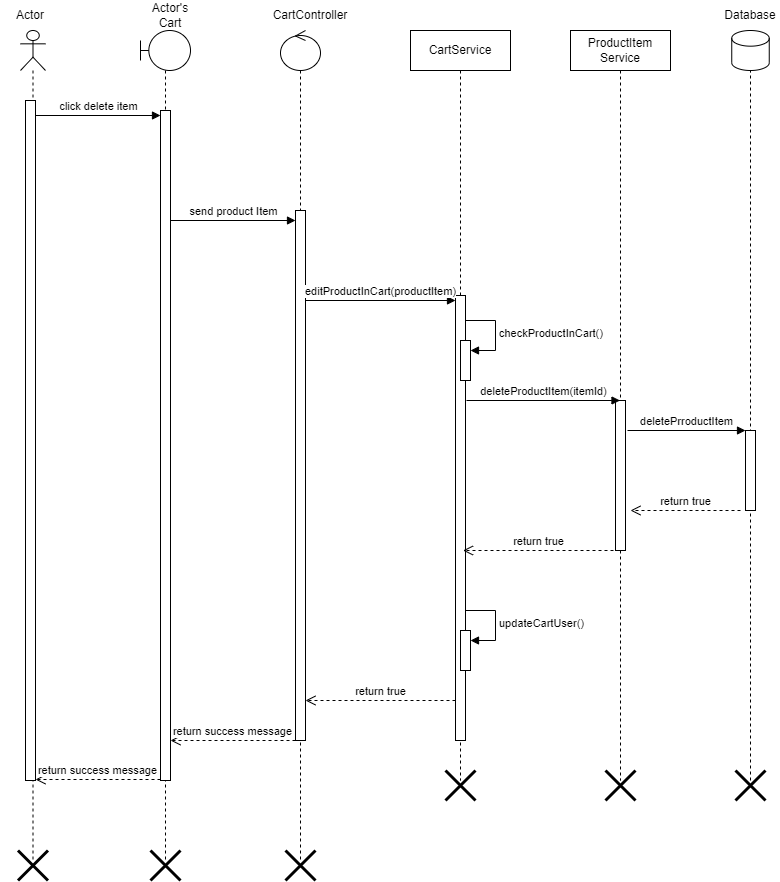

The diagram above was exported from draw.io. Its source (the exported page's mxGraphModel, read from the mxfile embedded in the PNG):
<mxGraphModel dx="1050" dy="638" grid="1" gridSize="10" guides="1" tooltips="1" connect="1" arrows="1" fold="1" page="1" pageScale="1" pageWidth="850" pageHeight="1100" math="0" shadow="0">
  <root>
    <mxCell id="0" />
    <mxCell id="1" parent="0" />
    <mxCell id="k3Ob51mmszRrO9R-O7Uq-82" value="" style="shape=umlLifeline;perimeter=lifelinePerimeter;whiteSpace=wrap;html=1;container=1;dropTarget=0;collapsible=0;recursiveResize=0;outlineConnect=0;portConstraint=eastwest;newEdgeStyle={&quot;curved&quot;:0,&quot;rounded&quot;:0};participant=umlActor;" parent="1" vertex="1">
      <mxGeometry x="80" y="90" width="25" height="830" as="geometry" />
    </mxCell>
    <mxCell id="k3Ob51mmszRrO9R-O7Uq-83" value="" style="html=1;points=[[0,0,0,0,5],[0,1,0,0,-5],[1,0,0,0,5],[1,1,0,0,-5]];perimeter=orthogonalPerimeter;outlineConnect=0;targetShapes=umlLifeline;portConstraint=eastwest;newEdgeStyle={&quot;curved&quot;:0,&quot;rounded&quot;:0};" parent="k3Ob51mmszRrO9R-O7Uq-82" vertex="1">
      <mxGeometry x="5" y="70" width="10" height="680" as="geometry" />
    </mxCell>
    <mxCell id="k3Ob51mmszRrO9R-O7Uq-84" value="Actor" style="text;html=1;strokeColor=none;fillColor=none;align=center;verticalAlign=middle;whiteSpace=wrap;rounded=0;" parent="1" vertex="1">
      <mxGeometry x="60" y="60" width="60" height="30" as="geometry" />
    </mxCell>
    <mxCell id="k3Ob51mmszRrO9R-O7Uq-85" value="" style="shape=umlLifeline;perimeter=lifelinePerimeter;whiteSpace=wrap;html=1;container=1;dropTarget=0;collapsible=0;recursiveResize=0;outlineConnect=0;portConstraint=eastwest;newEdgeStyle={&quot;curved&quot;:0,&quot;rounded&quot;:0};participant=umlBoundary;" parent="1" vertex="1">
      <mxGeometry x="200" y="90" width="50" height="830" as="geometry" />
    </mxCell>
    <mxCell id="k3Ob51mmszRrO9R-O7Uq-86" value="" style="html=1;points=[[0,0,0,0,5],[0,1,0,0,-5],[1,0,0,0,5],[1,1,0,0,-5]];perimeter=orthogonalPerimeter;outlineConnect=0;targetShapes=umlLifeline;portConstraint=eastwest;newEdgeStyle={&quot;curved&quot;:0,&quot;rounded&quot;:0};" parent="k3Ob51mmszRrO9R-O7Uq-85" vertex="1">
      <mxGeometry x="20" y="80" width="10" height="670" as="geometry" />
    </mxCell>
    <mxCell id="k3Ob51mmszRrO9R-O7Uq-87" value="Actor's Cart" style="text;html=1;strokeColor=none;fillColor=none;align=center;verticalAlign=middle;whiteSpace=wrap;rounded=0;" parent="1" vertex="1">
      <mxGeometry x="200" y="60" width="60" height="30" as="geometry" />
    </mxCell>
    <mxCell id="k3Ob51mmszRrO9R-O7Uq-88" value="click delete item" style="html=1;verticalAlign=bottom;startArrow=none;endArrow=block;startSize=8;curved=0;rounded=0;entryX=0;entryY=0;entryDx=0;entryDy=5;startFill=0;" parent="1" source="k3Ob51mmszRrO9R-O7Uq-83" target="k3Ob51mmszRrO9R-O7Uq-86" edge="1">
      <mxGeometry x="0.008" relative="1" as="geometry">
        <mxPoint x="100" y="175" as="sourcePoint" />
        <mxPoint as="offset" />
      </mxGeometry>
    </mxCell>
    <mxCell id="k3Ob51mmszRrO9R-O7Uq-89" value="send product Item" style="html=1;verticalAlign=bottom;startArrow=none;endArrow=block;startSize=8;curved=0;rounded=0;startFill=0;" parent="1" target="k3Ob51mmszRrO9R-O7Uq-91" edge="1">
      <mxGeometry relative="1" as="geometry">
        <mxPoint x="230" y="280" as="sourcePoint" />
        <mxPoint x="355" y="281.41999999999996" as="targetPoint" />
      </mxGeometry>
    </mxCell>
    <mxCell id="k3Ob51mmszRrO9R-O7Uq-90" value="" style="shape=umlLifeline;perimeter=lifelinePerimeter;whiteSpace=wrap;html=1;container=1;dropTarget=0;collapsible=0;recursiveResize=0;outlineConnect=0;portConstraint=eastwest;newEdgeStyle={&quot;curved&quot;:0,&quot;rounded&quot;:0};participant=umlControl;" parent="1" vertex="1">
      <mxGeometry x="340" y="90" width="40" height="830" as="geometry" />
    </mxCell>
    <mxCell id="k3Ob51mmszRrO9R-O7Uq-91" value="" style="html=1;points=[[0,0,0,0,5],[0,1,0,0,-5],[1,0,0,0,5],[1,1,0,0,-5]];perimeter=orthogonalPerimeter;outlineConnect=0;targetShapes=umlLifeline;portConstraint=eastwest;newEdgeStyle={&quot;curved&quot;:0,&quot;rounded&quot;:0};" parent="k3Ob51mmszRrO9R-O7Uq-90" vertex="1">
      <mxGeometry x="15" y="180" width="10" height="530" as="geometry" />
    </mxCell>
    <mxCell id="k3Ob51mmszRrO9R-O7Uq-92" value="CartController" style="text;html=1;strokeColor=none;fillColor=none;align=center;verticalAlign=middle;whiteSpace=wrap;rounded=0;" parent="1" vertex="1">
      <mxGeometry x="340" y="60" width="60" height="30" as="geometry" />
    </mxCell>
    <mxCell id="k3Ob51mmszRrO9R-O7Uq-93" value="CartService" style="shape=umlLifeline;perimeter=lifelinePerimeter;whiteSpace=wrap;html=1;container=1;dropTarget=0;collapsible=0;recursiveResize=0;outlineConnect=0;portConstraint=eastwest;newEdgeStyle={&quot;curved&quot;:0,&quot;rounded&quot;:0};" parent="1" vertex="1">
      <mxGeometry x="470" y="90" width="100" height="750" as="geometry" />
    </mxCell>
    <mxCell id="k3Ob51mmszRrO9R-O7Uq-94" value="" style="html=1;points=[[0,0,0,0,5],[0,1,0,0,-5],[1,0,0,0,5],[1,1,0,0,-5]];perimeter=orthogonalPerimeter;outlineConnect=0;targetShapes=umlLifeline;portConstraint=eastwest;newEdgeStyle={&quot;curved&quot;:0,&quot;rounded&quot;:0};" parent="k3Ob51mmszRrO9R-O7Uq-93" vertex="1">
      <mxGeometry x="45" y="265" width="10" height="445" as="geometry" />
    </mxCell>
    <mxCell id="k3Ob51mmszRrO9R-O7Uq-95" value="" style="html=1;points=[[0,0,0,0,5],[0,1,0,0,-5],[1,0,0,0,5],[1,1,0,0,-5]];perimeter=orthogonalPerimeter;outlineConnect=0;targetShapes=umlLifeline;portConstraint=eastwest;newEdgeStyle={&quot;curved&quot;:0,&quot;rounded&quot;:0};" parent="k3Ob51mmszRrO9R-O7Uq-93" vertex="1">
      <mxGeometry x="50" y="310" width="10" height="40" as="geometry" />
    </mxCell>
    <mxCell id="k3Ob51mmszRrO9R-O7Uq-96" value="checkProductInCart()" style="html=1;align=left;spacingLeft=2;endArrow=block;rounded=0;edgeStyle=orthogonalEdgeStyle;curved=0;rounded=0;" parent="k3Ob51mmszRrO9R-O7Uq-93" target="k3Ob51mmszRrO9R-O7Uq-95" edge="1">
      <mxGeometry relative="1" as="geometry">
        <mxPoint x="55" y="290" as="sourcePoint" />
        <Array as="points">
          <mxPoint x="85" y="320" />
        </Array>
      </mxGeometry>
    </mxCell>
    <mxCell id="ebSl4XnKoQmP-VHVgxI3-1" value="" style="html=1;points=[[0,0,0,0,5],[0,1,0,0,-5],[1,0,0,0,5],[1,1,0,0,-5]];perimeter=orthogonalPerimeter;outlineConnect=0;targetShapes=umlLifeline;portConstraint=eastwest;newEdgeStyle={&quot;curved&quot;:0,&quot;rounded&quot;:0};" parent="k3Ob51mmszRrO9R-O7Uq-93" vertex="1">
      <mxGeometry x="50" y="600" width="10" height="40" as="geometry" />
    </mxCell>
    <mxCell id="ebSl4XnKoQmP-VHVgxI3-2" value="updateCartUser()" style="html=1;align=left;spacingLeft=2;endArrow=block;rounded=0;edgeStyle=orthogonalEdgeStyle;curved=0;rounded=0;" parent="k3Ob51mmszRrO9R-O7Uq-93" target="ebSl4XnKoQmP-VHVgxI3-1" edge="1">
      <mxGeometry relative="1" as="geometry">
        <mxPoint x="55" y="580" as="sourcePoint" />
        <Array as="points">
          <mxPoint x="85" y="610" />
        </Array>
      </mxGeometry>
    </mxCell>
    <mxCell id="k3Ob51mmszRrO9R-O7Uq-99" value="editProductInCart(productItem)" style="html=1;verticalAlign=bottom;startArrow=none;endArrow=block;startSize=8;curved=0;rounded=0;entryX=0;entryY=0;entryDx=0;entryDy=5;startFill=0;" parent="1" source="k3Ob51mmszRrO9R-O7Uq-91" target="k3Ob51mmszRrO9R-O7Uq-94" edge="1">
      <mxGeometry relative="1" as="geometry">
        <mxPoint x="445" y="360" as="sourcePoint" />
        <mxPoint as="offset" />
      </mxGeometry>
    </mxCell>
    <mxCell id="k3Ob51mmszRrO9R-O7Uq-100" value="return true" style="html=1;verticalAlign=bottom;endArrow=open;dashed=1;endSize=8;curved=0;rounded=0;" parent="1" edge="1">
      <mxGeometry x="0.0039" relative="1" as="geometry">
        <mxPoint x="365" y="760" as="targetPoint" />
        <mxPoint x="515" y="760" as="sourcePoint" />
        <mxPoint as="offset" />
      </mxGeometry>
    </mxCell>
    <mxCell id="k3Ob51mmszRrO9R-O7Uq-101" value="return success message" style="html=1;verticalAlign=bottom;endArrow=open;dashed=1;endSize=8;curved=0;rounded=0;" parent="1" edge="1">
      <mxGeometry x="0.008" relative="1" as="geometry">
        <mxPoint x="230" y="800" as="targetPoint" />
        <mxPoint x="355" y="800" as="sourcePoint" />
        <mxPoint as="offset" />
      </mxGeometry>
    </mxCell>
    <mxCell id="k3Ob51mmszRrO9R-O7Uq-102" value="return success message" style="html=1;verticalAlign=bottom;endArrow=open;dashed=1;endSize=8;curved=0;rounded=0;" parent="1" edge="1">
      <mxGeometry relative="1" as="geometry">
        <mxPoint x="220" y="839" as="sourcePoint" />
        <mxPoint x="95" y="839" as="targetPoint" />
      </mxGeometry>
    </mxCell>
    <mxCell id="k3Ob51mmszRrO9R-O7Uq-103" value="ProductItem&lt;br&gt;Service" style="shape=umlLifeline;perimeter=lifelinePerimeter;whiteSpace=wrap;html=1;container=1;dropTarget=0;collapsible=0;recursiveResize=0;outlineConnect=0;portConstraint=eastwest;newEdgeStyle={&quot;curved&quot;:0,&quot;rounded&quot;:0};" parent="1" vertex="1">
      <mxGeometry x="630" y="90" width="100" height="750" as="geometry" />
    </mxCell>
    <mxCell id="k3Ob51mmszRrO9R-O7Uq-104" value="" style="html=1;points=[[0,0,0,0,5],[0,1,0,0,-5],[1,0,0,0,5],[1,1,0,0,-5]];perimeter=orthogonalPerimeter;outlineConnect=0;targetShapes=umlLifeline;portConstraint=eastwest;newEdgeStyle={&quot;curved&quot;:0,&quot;rounded&quot;:0};" parent="k3Ob51mmszRrO9R-O7Uq-103" vertex="1">
      <mxGeometry x="45" y="370" width="10" height="150" as="geometry" />
    </mxCell>
    <mxCell id="k3Ob51mmszRrO9R-O7Uq-106" value="" style="shape=cylinder3;whiteSpace=wrap;html=1;boundedLbl=1;backgroundOutline=1;size=7.833343505859418;" parent="1" vertex="1">
      <mxGeometry x="791.25" y="90" width="37.5" height="40" as="geometry" />
    </mxCell>
    <mxCell id="k3Ob51mmszRrO9R-O7Uq-107" value="" style="endArrow=none;dashed=1;html=1;rounded=0;entryX=0.5;entryY=1;entryDx=0;entryDy=0;entryPerimeter=0;" parent="1" target="k3Ob51mmszRrO9R-O7Uq-106" edge="1">
      <mxGeometry width="50" height="50" relative="1" as="geometry">
        <mxPoint x="810" y="840" as="sourcePoint" />
        <mxPoint x="551.25" y="50" as="targetPoint" />
      </mxGeometry>
    </mxCell>
    <mxCell id="k3Ob51mmszRrO9R-O7Uq-108" value="Database" style="text;html=1;strokeColor=none;fillColor=none;align=center;verticalAlign=middle;whiteSpace=wrap;rounded=0;" parent="1" vertex="1">
      <mxGeometry x="780" y="60" width="60" height="30" as="geometry" />
    </mxCell>
    <mxCell id="k3Ob51mmszRrO9R-O7Uq-109" value="" style="shape=umlDestroy;whiteSpace=wrap;html=1;strokeWidth=3;targetShapes=umlLifeline;" parent="1" vertex="1">
      <mxGeometry x="795" y="830" width="30" height="30" as="geometry" />
    </mxCell>
    <mxCell id="k3Ob51mmszRrO9R-O7Uq-110" value="deleteProductItem(itemId)" style="html=1;verticalAlign=bottom;endArrow=block;curved=0;rounded=0;" parent="1" target="k3Ob51mmszRrO9R-O7Uq-103" edge="1">
      <mxGeometry x="0.0033" width="80" relative="1" as="geometry">
        <mxPoint x="526" y="460" as="sourcePoint" />
        <mxPoint x="606" y="460" as="targetPoint" />
        <mxPoint as="offset" />
      </mxGeometry>
    </mxCell>
    <mxCell id="k3Ob51mmszRrO9R-O7Uq-111" value="deletePrroductItem" style="html=1;verticalAlign=bottom;endArrow=block;curved=0;rounded=0;" parent="1" target="k3Ob51mmszRrO9R-O7Uq-112" edge="1">
      <mxGeometry width="80" relative="1" as="geometry">
        <mxPoint x="687" y="490" as="sourcePoint" />
        <mxPoint x="767" y="490" as="targetPoint" />
      </mxGeometry>
    </mxCell>
    <mxCell id="k3Ob51mmszRrO9R-O7Uq-112" value="" style="html=1;points=[[0,0,0,0,5],[0,1,0,0,-5],[1,0,0,0,5],[1,1,0,0,-5]];perimeter=orthogonalPerimeter;outlineConnect=0;targetShapes=umlLifeline;portConstraint=eastwest;newEdgeStyle={&quot;curved&quot;:0,&quot;rounded&quot;:0};" parent="1" vertex="1">
      <mxGeometry x="805" y="490" width="10" height="80" as="geometry" />
    </mxCell>
    <mxCell id="k3Ob51mmszRrO9R-O7Uq-113" value="return true" style="html=1;verticalAlign=bottom;endArrow=open;dashed=1;endSize=8;curved=0;rounded=0;" parent="1" edge="1">
      <mxGeometry relative="1" as="geometry">
        <mxPoint x="800" y="570" as="sourcePoint" />
        <mxPoint x="690" y="570" as="targetPoint" />
        <mxPoint as="offset" />
      </mxGeometry>
    </mxCell>
    <mxCell id="k3Ob51mmszRrO9R-O7Uq-114" value="return true" style="html=1;verticalAlign=bottom;endArrow=open;dashed=1;endSize=8;curved=0;rounded=0;" parent="1" edge="1">
      <mxGeometry relative="1" as="geometry">
        <mxPoint x="673" y="610" as="sourcePoint" />
        <mxPoint x="522.5" y="610" as="targetPoint" />
      </mxGeometry>
    </mxCell>
    <mxCell id="k3Ob51mmszRrO9R-O7Uq-126" value="" style="shape=umlDestroy;whiteSpace=wrap;html=1;strokeWidth=3;targetShapes=umlLifeline;" parent="1" vertex="1">
      <mxGeometry x="665" y="830" width="30" height="30" as="geometry" />
    </mxCell>
    <mxCell id="k3Ob51mmszRrO9R-O7Uq-127" value="" style="shape=umlDestroy;whiteSpace=wrap;html=1;strokeWidth=3;targetShapes=umlLifeline;" parent="1" vertex="1">
      <mxGeometry x="505" y="830" width="30" height="30" as="geometry" />
    </mxCell>
    <mxCell id="k3Ob51mmszRrO9R-O7Uq-128" value="" style="shape=umlDestroy;whiteSpace=wrap;html=1;strokeWidth=3;targetShapes=umlLifeline;" parent="1" vertex="1">
      <mxGeometry x="345" y="910" width="30" height="30" as="geometry" />
    </mxCell>
    <mxCell id="k3Ob51mmszRrO9R-O7Uq-129" value="" style="shape=umlDestroy;whiteSpace=wrap;html=1;strokeWidth=3;targetShapes=umlLifeline;" parent="1" vertex="1">
      <mxGeometry x="210" y="910" width="30" height="30" as="geometry" />
    </mxCell>
    <mxCell id="k3Ob51mmszRrO9R-O7Uq-130" value="" style="shape=umlDestroy;whiteSpace=wrap;html=1;strokeWidth=3;targetShapes=umlLifeline;" parent="1" vertex="1">
      <mxGeometry x="77.5" y="910" width="30" height="30" as="geometry" />
    </mxCell>
  </root>
</mxGraphModel>